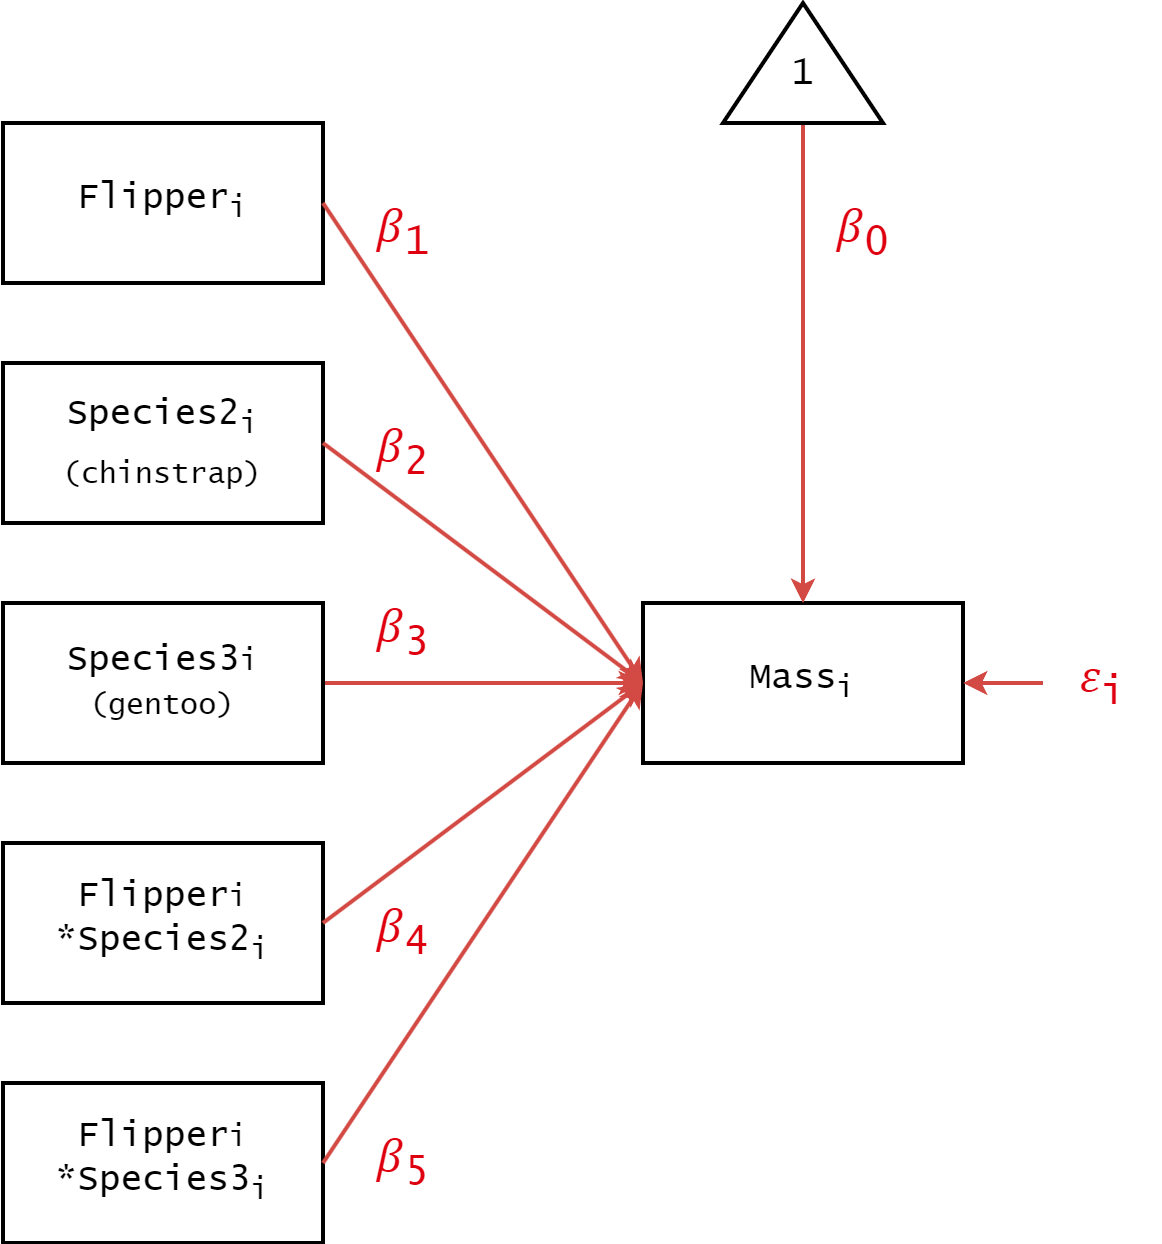

The diagram above was exported from draw.io. Its source (the exported page's mxGraphModel, read from the mxfile embedded in the PNG):
<mxGraphModel dx="1434" dy="836" grid="1" gridSize="10" guides="1" tooltips="1" connect="1" arrows="1" fold="1" page="1" pageScale="1" pageWidth="850" pageHeight="1100" math="0" shadow="0">
  <root>
    <mxCell id="0" />
    <mxCell id="1" parent="0" />
    <mxCell id="RHUIHNKlEbI4m-KWnxAt-1" value="Mass&lt;sub&gt;i&lt;/sub&gt;" style="rounded=0;whiteSpace=wrap;html=1;fontSize=18;strokeWidth=2;fontFamily=Lucida Console;" parent="1" vertex="1">
      <mxGeometry x="560" y="320" width="160" height="80" as="geometry" />
    </mxCell>
    <mxCell id="RHUIHNKlEbI4m-KWnxAt-4" value="" style="endArrow=classic;html=1;rounded=0;strokeWidth=2;strokeColor=#D34A45;entryX=1;entryY=0.5;entryDx=0;entryDy=0;exitX=0;exitY=0.5;exitDx=0;exitDy=0;" parent="1" target="RHUIHNKlEbI4m-KWnxAt-1" edge="1" source="RHUIHNKlEbI4m-KWnxAt-5">
      <mxGeometry width="50" height="50" relative="1" as="geometry">
        <mxPoint x="760" y="240" as="sourcePoint" />
        <mxPoint x="740" y="280" as="targetPoint" />
      </mxGeometry>
    </mxCell>
    <mxCell id="RHUIHNKlEbI4m-KWnxAt-5" value="&lt;span style=&quot;color: rgb(223, 0, 15); background-color: rgb(255, 255, 255);&quot;&gt;&lt;font style=&quot;font-size: 24px;&quot;&gt;&lt;font style=&quot;&quot;&gt;𝜀&lt;/font&gt;&lt;sub&gt;i&lt;/sub&gt;&lt;/font&gt;&lt;/span&gt;" style="text;html=1;align=center;verticalAlign=middle;whiteSpace=wrap;rounded=0;fontSize=18;fontColor=#D34A45;fontFamily=Lucida Console;" parent="1" vertex="1">
      <mxGeometry x="760" y="345" width="60" height="30" as="geometry" />
    </mxCell>
    <mxCell id="RHUIHNKlEbI4m-KWnxAt-7" style="edgeStyle=orthogonalEdgeStyle;rounded=0;orthogonalLoop=1;jettySize=auto;html=1;exitX=0;exitY=0.5;exitDx=0;exitDy=0;entryX=0.5;entryY=0;entryDx=0;entryDy=0;strokeWidth=2;strokeColor=#D34A45;" parent="1" source="RHUIHNKlEbI4m-KWnxAt-6" target="RHUIHNKlEbI4m-KWnxAt-1" edge="1">
      <mxGeometry relative="1" as="geometry" />
    </mxCell>
    <mxCell id="RHUIHNKlEbI4m-KWnxAt-6" value="&lt;font style=&quot;font-size: 18px;&quot;&gt;1&lt;/font&gt;" style="triangle;whiteSpace=wrap;html=1;strokeWidth=2;direction=north;verticalAlign=middle;spacingTop=12;fontFamily=Lucida Console;" parent="1" vertex="1">
      <mxGeometry x="600" y="20" width="80" height="60" as="geometry" />
    </mxCell>
    <mxCell id="RHUIHNKlEbI4m-KWnxAt-9" value="&lt;span style=&quot;color: rgb(223, 0, 15); background-color: rgb(255, 255, 255);&quot;&gt;&lt;font style=&quot;font-size: 24px;&quot;&gt;𝛽&lt;/font&gt;&lt;font style=&quot;font-size: 24px;&quot;&gt;&lt;sub style=&quot;&quot;&gt;0&lt;/sub&gt;&lt;/font&gt;&lt;/span&gt;" style="text;html=1;align=center;verticalAlign=middle;whiteSpace=wrap;rounded=0;fontSize=18;fontFamily=Lucida Console;" parent="1" vertex="1">
      <mxGeometry x="630" y="120" width="80" height="30" as="geometry" />
    </mxCell>
    <mxCell id="uLbU-_WYklziwSD6pifo-2" style="rounded=0;orthogonalLoop=1;jettySize=auto;html=1;exitX=1;exitY=0.5;exitDx=0;exitDy=0;entryX=0;entryY=0.5;entryDx=0;entryDy=0;strokeWidth=2;strokeColor=light-dark(#d34a45, #ff7777);" edge="1" parent="1" source="uLbU-_WYklziwSD6pifo-3">
      <mxGeometry relative="1" as="geometry">
        <mxPoint x="560" y="360" as="targetPoint" />
      </mxGeometry>
    </mxCell>
    <mxCell id="uLbU-_WYklziwSD6pifo-3" value="Species3&lt;span style=&quot;font-size: 15px;&quot;&gt;i&lt;/span&gt;&lt;br&gt;&lt;div&gt;&lt;span style=&quot;font-size: 15px;&quot;&gt;(gentoo)&lt;/span&gt;&lt;/div&gt;" style="rounded=0;whiteSpace=wrap;html=1;fontSize=18;strokeWidth=2;fontFamily=Lucida Console;" vertex="1" parent="1">
      <mxGeometry x="240" y="320" width="160" height="80" as="geometry" />
    </mxCell>
    <mxCell id="uLbU-_WYklziwSD6pifo-5" value="Species2&lt;sub&gt;i&lt;br&gt;(chinstrap)&lt;/sub&gt;" style="rounded=0;whiteSpace=wrap;html=1;fontSize=18;strokeWidth=2;fontFamily=Lucida Console;" vertex="1" parent="1">
      <mxGeometry x="240" y="200" width="160" height="80" as="geometry" />
    </mxCell>
    <mxCell id="uLbU-_WYklziwSD6pifo-6" value="Flipper&lt;sub&gt;i&lt;/sub&gt;" style="rounded=0;whiteSpace=wrap;html=1;fontSize=18;strokeWidth=2;fontFamily=Lucida Console;" vertex="1" parent="1">
      <mxGeometry x="240" y="80" width="160" height="80" as="geometry" />
    </mxCell>
    <mxCell id="uLbU-_WYklziwSD6pifo-7" style="rounded=0;orthogonalLoop=1;jettySize=auto;html=1;exitX=1;exitY=0.5;exitDx=0;exitDy=0;entryX=0;entryY=0.5;entryDx=0;entryDy=0;strokeWidth=2;strokeColor=light-dark(#d34a45, #ff7777);" edge="1" parent="1" source="uLbU-_WYklziwSD6pifo-5">
      <mxGeometry relative="1" as="geometry">
        <mxPoint x="410" y="370" as="sourcePoint" />
        <mxPoint x="560" y="360" as="targetPoint" />
      </mxGeometry>
    </mxCell>
    <mxCell id="uLbU-_WYklziwSD6pifo-8" style="rounded=0;orthogonalLoop=1;jettySize=auto;html=1;exitX=1;exitY=0.5;exitDx=0;exitDy=0;entryX=0;entryY=0.5;entryDx=0;entryDy=0;strokeWidth=2;strokeColor=light-dark(#d34a45, #ff7777);" edge="1" parent="1" source="uLbU-_WYklziwSD6pifo-6">
      <mxGeometry relative="1" as="geometry">
        <mxPoint x="410" y="250" as="sourcePoint" />
        <mxPoint x="560" y="360" as="targetPoint" />
      </mxGeometry>
    </mxCell>
    <mxCell id="uLbU-_WYklziwSD6pifo-9" value="Flipper&lt;span style=&quot;font-size: 15px;&quot;&gt;i&lt;br&gt;&lt;/span&gt;*Species2&lt;sub&gt;i&lt;/sub&gt;" style="rounded=0;whiteSpace=wrap;html=1;fontSize=18;strokeWidth=2;fontFamily=Lucida Console;" vertex="1" parent="1">
      <mxGeometry x="240" y="440" width="160" height="80" as="geometry" />
    </mxCell>
    <mxCell id="uLbU-_WYklziwSD6pifo-10" value="Flipper&lt;span style=&quot;font-size: 15px;&quot;&gt;i&lt;br&gt;&lt;/span&gt;*Species3&lt;sub&gt;i&lt;/sub&gt;" style="rounded=0;whiteSpace=wrap;html=1;fontSize=18;strokeWidth=2;fontFamily=Lucida Console;" vertex="1" parent="1">
      <mxGeometry x="240" y="560" width="160" height="80" as="geometry" />
    </mxCell>
    <mxCell id="uLbU-_WYklziwSD6pifo-11" style="rounded=0;orthogonalLoop=1;jettySize=auto;html=1;entryX=0;entryY=0.5;entryDx=0;entryDy=0;strokeWidth=2;strokeColor=light-dark(#d34a45, #ff7777);exitX=1;exitY=0.5;exitDx=0;exitDy=0;" edge="1" parent="1" source="uLbU-_WYklziwSD6pifo-9" target="RHUIHNKlEbI4m-KWnxAt-1">
      <mxGeometry relative="1" as="geometry">
        <mxPoint x="430" y="490" as="sourcePoint" />
        <mxPoint x="560" y="479.5" as="targetPoint" />
      </mxGeometry>
    </mxCell>
    <mxCell id="uLbU-_WYklziwSD6pifo-12" style="rounded=0;orthogonalLoop=1;jettySize=auto;html=1;exitX=1;exitY=0.5;exitDx=0;exitDy=0;entryX=0;entryY=0.5;entryDx=0;entryDy=0;strokeWidth=2;strokeColor=light-dark(#d34a45, #ff7777);" edge="1" parent="1" source="uLbU-_WYklziwSD6pifo-10" target="RHUIHNKlEbI4m-KWnxAt-1">
      <mxGeometry relative="1" as="geometry">
        <mxPoint x="410" y="489.5" as="sourcePoint" />
        <mxPoint x="570" y="370" as="targetPoint" />
      </mxGeometry>
    </mxCell>
    <mxCell id="uLbU-_WYklziwSD6pifo-13" value="&lt;span style=&quot;color: rgb(223, 0, 15); background-color: rgb(255, 255, 255);&quot;&gt;&lt;font style=&quot;font-size: 24px;&quot;&gt;𝛽&lt;/font&gt;&lt;font style=&quot;font-size: 24px;&quot;&gt;&lt;sub style=&quot;&quot;&gt;1&lt;/sub&gt;&lt;/font&gt;&lt;/span&gt;" style="text;html=1;align=center;verticalAlign=middle;whiteSpace=wrap;rounded=0;fontSize=18;fontFamily=Lucida Console;" vertex="1" parent="1">
      <mxGeometry x="400" y="120" width="80" height="30" as="geometry" />
    </mxCell>
    <mxCell id="uLbU-_WYklziwSD6pifo-14" value="&lt;span style=&quot;color: rgb(223, 0, 15); background-color: rgb(255, 255, 255);&quot;&gt;&lt;font style=&quot;font-size: 24px;&quot;&gt;𝛽&lt;/font&gt;&lt;font style=&quot;font-size: 24px;&quot;&gt;&lt;sub style=&quot;&quot;&gt;2&lt;/sub&gt;&lt;/font&gt;&lt;/span&gt;" style="text;html=1;align=center;verticalAlign=middle;whiteSpace=wrap;rounded=0;fontSize=18;fontFamily=Lucida Console;" vertex="1" parent="1">
      <mxGeometry x="400" y="230" width="80" height="30" as="geometry" />
    </mxCell>
    <mxCell id="uLbU-_WYklziwSD6pifo-15" value="&lt;span style=&quot;color: rgb(223, 0, 15); background-color: rgb(255, 255, 255);&quot;&gt;&lt;font style=&quot;font-size: 24px;&quot;&gt;𝛽&lt;/font&gt;&lt;font style=&quot;font-size: 24px;&quot;&gt;&lt;sub style=&quot;&quot;&gt;3&lt;/sub&gt;&lt;/font&gt;&lt;/span&gt;" style="text;html=1;align=center;verticalAlign=middle;whiteSpace=wrap;rounded=0;fontSize=18;fontFamily=Lucida Console;" vertex="1" parent="1">
      <mxGeometry x="400" y="320" width="80" height="30" as="geometry" />
    </mxCell>
    <mxCell id="uLbU-_WYklziwSD6pifo-16" value="&lt;span style=&quot;color: rgb(223, 0, 15); background-color: rgb(255, 255, 255);&quot;&gt;&lt;font style=&quot;font-size: 24px;&quot;&gt;𝛽&lt;/font&gt;&lt;font style=&quot;font-size: 24px;&quot;&gt;&lt;sub style=&quot;&quot;&gt;4&lt;/sub&gt;&lt;/font&gt;&lt;/span&gt;" style="text;html=1;align=center;verticalAlign=middle;whiteSpace=wrap;rounded=0;fontSize=18;fontFamily=Lucida Console;" vertex="1" parent="1">
      <mxGeometry x="400" y="470" width="80" height="30" as="geometry" />
    </mxCell>
    <mxCell id="uLbU-_WYklziwSD6pifo-17" value="&lt;span style=&quot;color: rgb(223, 0, 15); background-color: rgb(255, 255, 255);&quot;&gt;&lt;font style=&quot;font-size: 24px;&quot;&gt;𝛽&lt;/font&gt;&lt;font style=&quot;font-size: 24px;&quot;&gt;&lt;sub style=&quot;&quot;&gt;5&lt;/sub&gt;&lt;/font&gt;&lt;/span&gt;" style="text;html=1;align=center;verticalAlign=middle;whiteSpace=wrap;rounded=0;fontSize=18;fontFamily=Lucida Console;" vertex="1" parent="1">
      <mxGeometry x="400" y="585" width="80" height="30" as="geometry" />
    </mxCell>
  </root>
</mxGraphModel>